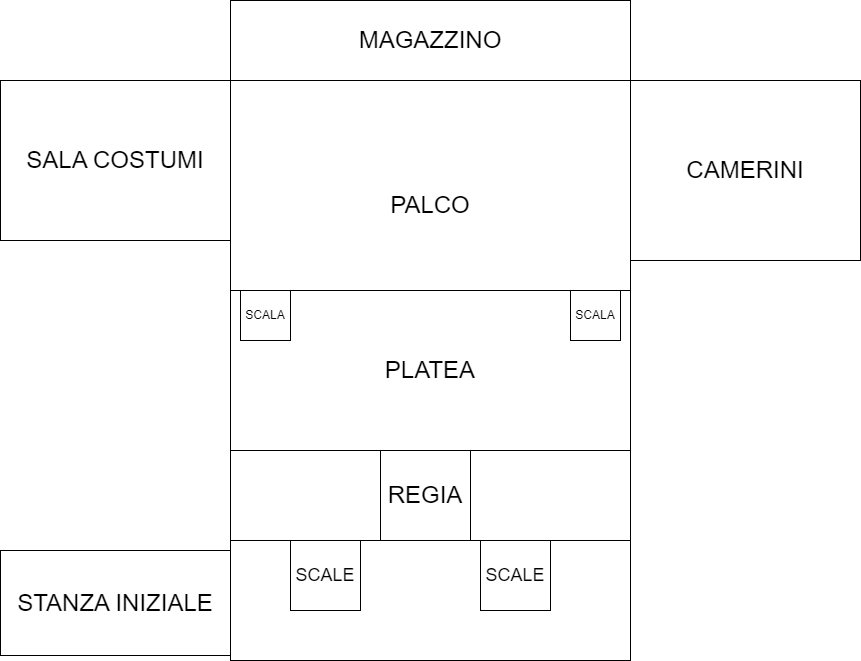

The diagram above was exported from draw.io. Its source (the exported page's mxGraphModel, read from the mxfile embedded in the PNG):
<mxGraphModel dx="2058" dy="870" grid="1" gridSize="10" guides="1" tooltips="1" connect="1" arrows="1" fold="1" page="1" pageScale="1" pageWidth="827" pageHeight="1169" math="0" shadow="0">
  <root>
    <mxCell id="0" />
    <mxCell id="1" parent="0" />
    <mxCell id="qMVcRXF9t04XzNfzO-z7-18" value="" style="rounded=0;whiteSpace=wrap;html=1;" parent="1" vertex="1">
      <mxGeometry x="240" y="660" width="400" height="120" as="geometry" />
    </mxCell>
    <mxCell id="qMVcRXF9t04XzNfzO-z7-14" value="" style="rounded=0;whiteSpace=wrap;html=1;" parent="1" vertex="1">
      <mxGeometry x="240" y="570" width="400" height="90" as="geometry" />
    </mxCell>
    <mxCell id="qMVcRXF9t04XzNfzO-z7-1" value="" style="rounded=0;whiteSpace=wrap;html=1;" parent="1" vertex="1">
      <mxGeometry x="240" y="200" width="400" height="370" as="geometry" />
    </mxCell>
    <mxCell id="qMVcRXF9t04XzNfzO-z7-2" value="&lt;font style=&quot;font-size: 24px;&quot;&gt;PALCO&lt;/font&gt;" style="text;html=1;align=center;verticalAlign=middle;whiteSpace=wrap;rounded=0;" parent="1" vertex="1">
      <mxGeometry x="410" y="310" width="60" height="30" as="geometry" />
    </mxCell>
    <mxCell id="qMVcRXF9t04XzNfzO-z7-3" value="&lt;font style=&quot;font-size: 24px;&quot;&gt;PLATEA&lt;/font&gt;" style="rounded=0;whiteSpace=wrap;html=1;" parent="1" vertex="1">
      <mxGeometry x="240" y="410" width="400" height="160" as="geometry" />
    </mxCell>
    <mxCell id="qMVcRXF9t04XzNfzO-z7-4" value="" style="whiteSpace=wrap;html=1;aspect=fixed;" parent="1" vertex="1">
      <mxGeometry x="250" y="410" width="50" height="50" as="geometry" />
    </mxCell>
    <mxCell id="qMVcRXF9t04XzNfzO-z7-5" value="" style="whiteSpace=wrap;html=1;aspect=fixed;" parent="1" vertex="1">
      <mxGeometry x="580" y="410" width="50" height="50" as="geometry" />
    </mxCell>
    <mxCell id="qMVcRXF9t04XzNfzO-z7-6" value="SCALA" style="text;html=1;align=center;verticalAlign=middle;whiteSpace=wrap;rounded=0;" parent="1" vertex="1">
      <mxGeometry x="245" y="420" width="60" height="30" as="geometry" />
    </mxCell>
    <mxCell id="qMVcRXF9t04XzNfzO-z7-7" value="SCALA" style="text;html=1;align=center;verticalAlign=middle;whiteSpace=wrap;rounded=0;" parent="1" vertex="1">
      <mxGeometry x="575" y="420" width="60" height="30" as="geometry" />
    </mxCell>
    <mxCell id="qMVcRXF9t04XzNfzO-z7-8" value="&lt;font style=&quot;font-size: 24px;&quot;&gt;SALA COSTUMI&lt;/font&gt;" style="rounded=0;whiteSpace=wrap;html=1;" parent="1" vertex="1">
      <mxGeometry x="10" y="200" width="230" height="160" as="geometry" />
    </mxCell>
    <mxCell id="qMVcRXF9t04XzNfzO-z7-10" value="&lt;span style=&quot;font-size: 24px;&quot;&gt;MAGAZZINO&lt;/span&gt;" style="rounded=0;whiteSpace=wrap;html=1;" parent="1" vertex="1">
      <mxGeometry x="240" y="120" width="400" height="80" as="geometry" />
    </mxCell>
    <mxCell id="qMVcRXF9t04XzNfzO-z7-11" value="&lt;font style=&quot;font-size: 24px;&quot;&gt;CAMERINI&lt;/font&gt;" style="rounded=0;whiteSpace=wrap;html=1;" parent="1" vertex="1">
      <mxGeometry x="640" y="200" width="230" height="180" as="geometry" />
    </mxCell>
    <mxCell id="qMVcRXF9t04XzNfzO-z7-12" value="&lt;font style=&quot;font-size: 24px;&quot;&gt;REGIA&lt;/font&gt;" style="whiteSpace=wrap;html=1;aspect=fixed;" parent="1" vertex="1">
      <mxGeometry x="390" y="570" width="90" height="90" as="geometry" />
    </mxCell>
    <mxCell id="qMVcRXF9t04XzNfzO-z7-15" value="&lt;font style=&quot;font-size: 18px;&quot;&gt;SCALE&lt;/font&gt;" style="whiteSpace=wrap;html=1;aspect=fixed;" parent="1" vertex="1">
      <mxGeometry x="300" y="660" width="70" height="70" as="geometry" />
    </mxCell>
    <mxCell id="qMVcRXF9t04XzNfzO-z7-16" value="&lt;font style=&quot;font-size: 18px;&quot;&gt;SCALE&lt;/font&gt;" style="whiteSpace=wrap;html=1;aspect=fixed;" parent="1" vertex="1">
      <mxGeometry x="490" y="660" width="70" height="70" as="geometry" />
    </mxCell>
    <mxCell id="qMVcRXF9t04XzNfzO-z7-19" value="&lt;font style=&quot;font-size: 24px;&quot;&gt;STANZA INIZIALE&lt;/font&gt;" style="rounded=0;whiteSpace=wrap;html=1;" parent="1" vertex="1">
      <mxGeometry x="10" y="670" width="230" height="105" as="geometry" />
    </mxCell>
  </root>
</mxGraphModel>